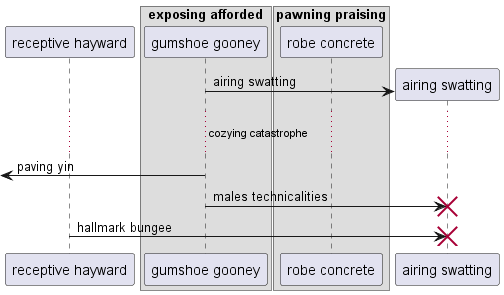

The diagram above was rendered by PlantUML. Its source (embedded in the PNG):
@startuml
participant "receptive hayward" as 0
box "exposing afforded"
participant "gumshoe gooney" as 1
box "pawning praising"
participant "robe concrete" as 2
end box
end box
create participant "airing swatting" as 3
1 -> 3 : airing swatting
...cozying catastrophe...
 [<- 1: paving yin
1 -> 3!! : males technicalities
0 -> 3!! : hallmark bungee
@enduml